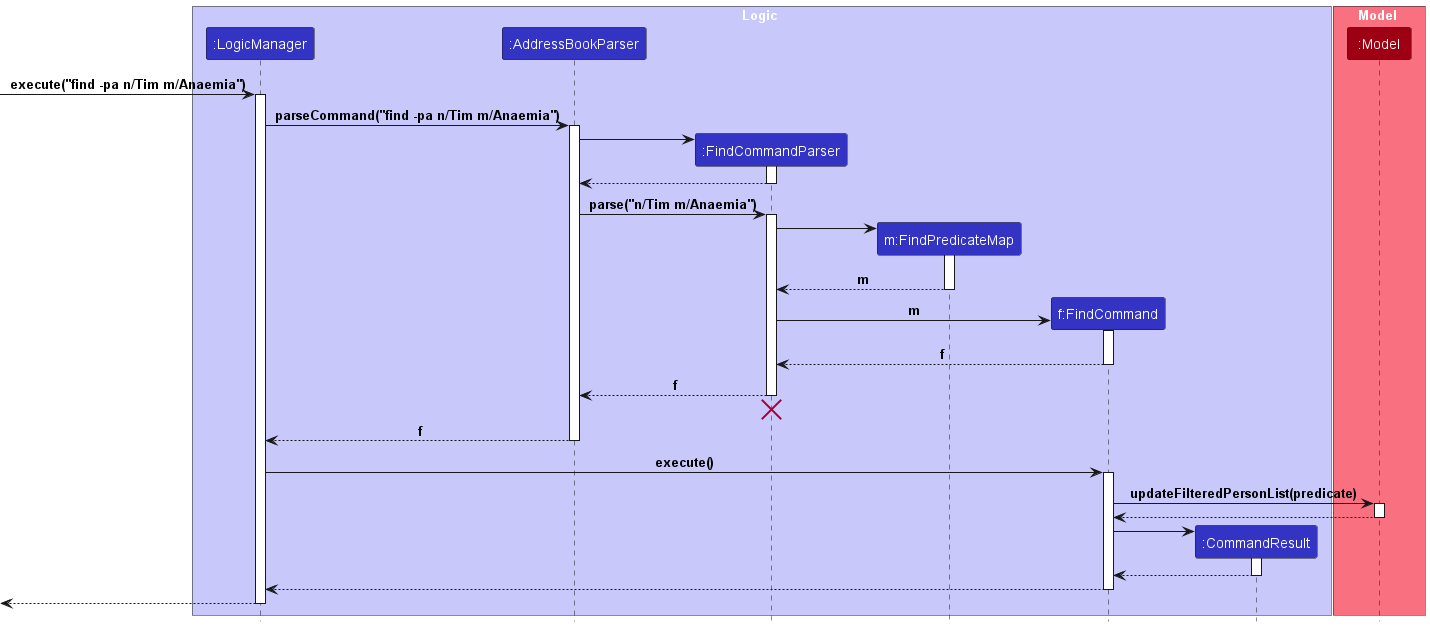

The diagram above was rendered by PlantUML. Its source (embedded in the PNG):
@startuml
!include style.puml

box Logic LOGIC_COLOR_T1
participant ":LogicManager" as LogicManager LOGIC_COLOR
participant ":AddressBookParser" as AddressBookParser LOGIC_COLOR
participant ":FindCommandParser" as FindCommandParser LOGIC_COLOR
participant "m:FindPredicateMap" as FindPredicateMap LOGIC_COLOR
participant "f:FindCommand" as FindCommand LOGIC_COLOR
participant ":CommandResult" as CommandResult LOGIC_COLOR
end box

box Model MODEL_COLOR_T1
participant ":Model" as Model MODEL_COLOR
end box


[-> LogicManager : execute("find -pa n/Tim m/Anaemia")
activate LogicManager

LogicManager -> AddressBookParser : parseCommand("find -pa n/Tim m/Anaemia")
activate AddressBookParser

create FindCommandParser
AddressBookParser -> FindCommandParser
activate FindCommandParser

FindCommandParser --> AddressBookParser
deactivate FindCommandParser

AddressBookParser -> FindCommandParser : parse("n/Tim m/Anaemia")
activate FindCommandParser

create FindPredicateMap
FindCommandParser -> FindPredicateMap
activate FindPredicateMap
FindPredicateMap --> FindCommandParser : m
deactivate FindPredicateMap

create FindCommand
FindCommandParser -> FindCommand : m
activate FindCommand

FindCommand --> FindCommandParser : f
deactivate FindCommand

FindCommandParser --> AddressBookParser : f
deactivate FindCommandParser
'Hidden arrow to position the destroy marker below the end of the activation bar.
FindCommandParser -[hidden]-> AddressBookParser
destroy FindCommandParser

AddressBookParser --> LogicManager : f
deactivate AddressBookParser

LogicManager -> FindCommand : execute()
activate FindCommand

FindCommand -> Model : updateFilteredPersonList(predicate)
activate Model
Model --> FindCommand
deactivate Model

create CommandResult
FindCommand -> CommandResult
activate CommandResult
CommandResult --> FindCommand
deactivate CommandResult

FindCommand --> LogicManager
deactivate FindCommand

[<-- LogicManager
deactivate LogicManager


deactivate LogicManager
@enduml